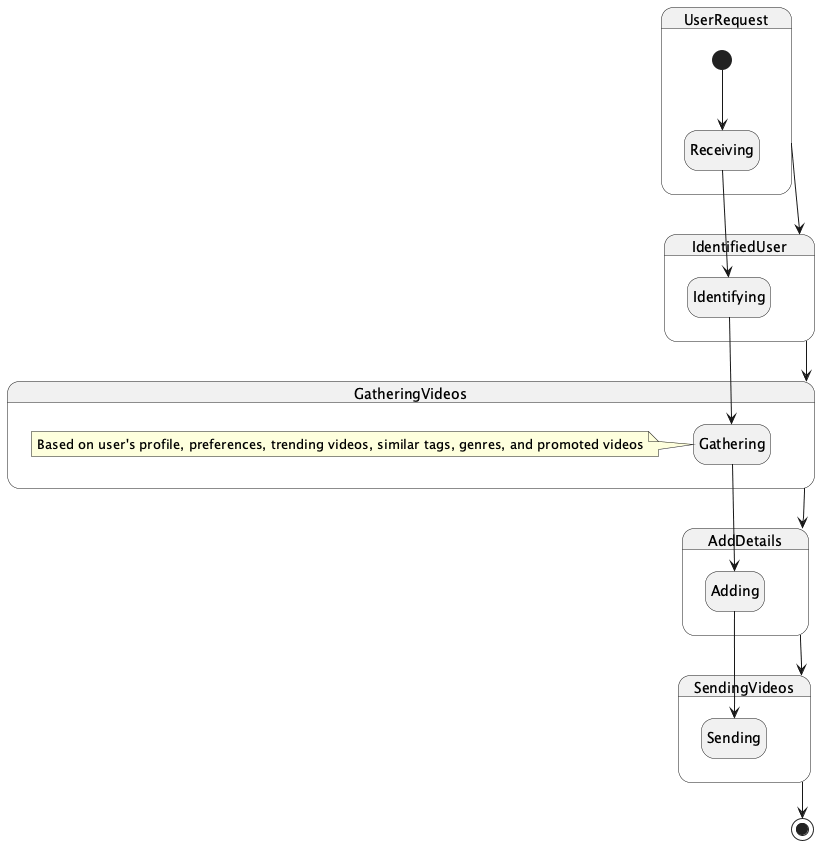

The diagram above was rendered by PlantUML. Its source (embedded in the PNG):
@startuml
state UserRequest {
  [*] --> Receiving
}

state IdentifiedUser {
  Receiving --> Identifying
}

state GatheringVideos {
  Identifying --> Gathering
  hide empty description
  note left of Gathering: Based on user's profile, preferences, trending videos, similar tags, genres, and promoted videos
}

state AddDetails {
  Gathering --> Adding
}

state SendingVideos {
  Adding --> Sending
  hide empty description
}

UserRequest --> IdentifiedUser
IdentifiedUser --> GatheringVideos
GatheringVideos --> AddDetails
AddDetails --> SendingVideos
SendingVideos --> [*]
@enduml